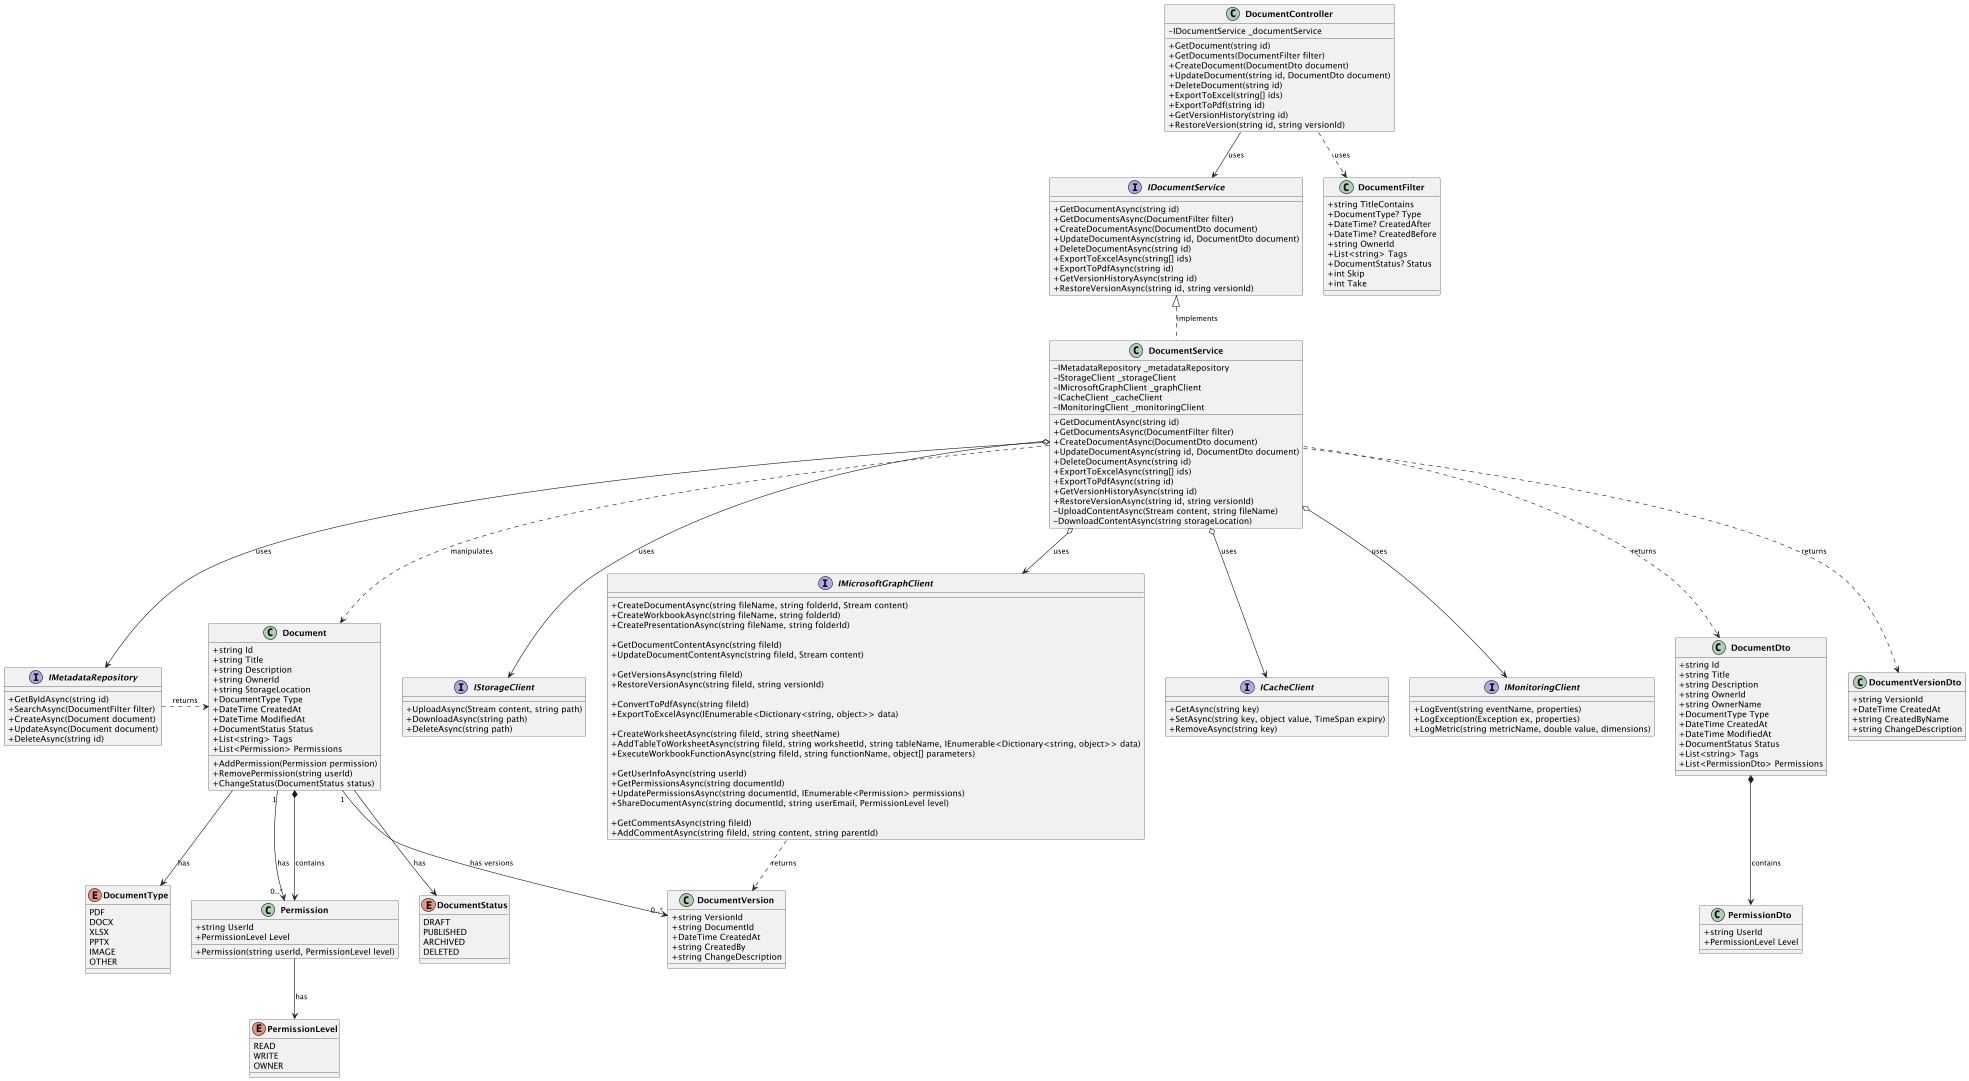

The diagram above was rendered by PlantUML. Its source (embedded in the PNG):
@startuml "Document Service Class Diagram"

skinparam classAttributeIconSize 0
skinparam classFontStyle bold
skinparam classArrowFontSize 12

' Controllers
class DocumentController {
  -IDocumentService _documentService
  +GetDocument(string id)
  +GetDocuments(DocumentFilter filter)
  +CreateDocument(DocumentDto document)
  +UpdateDocument(string id, DocumentDto document)
  +DeleteDocument(string id)
  +ExportToExcel(string[] ids)
  +ExportToPdf(string id)
  +GetVersionHistory(string id)
  +RestoreVersion(string id, string versionId)
}

' Services
interface IDocumentService {
  +GetDocumentAsync(string id)
  +GetDocumentsAsync(DocumentFilter filter)
  +CreateDocumentAsync(DocumentDto document)
  +UpdateDocumentAsync(string id, DocumentDto document)
  +DeleteDocumentAsync(string id)
  +ExportToExcelAsync(string[] ids)
  +ExportToPdfAsync(string id)
  +GetVersionHistoryAsync(string id)
  +RestoreVersionAsync(string id, string versionId)
}

class DocumentService {
  -IMetadataRepository _metadataRepository
  -IStorageClient _storageClient
  -IMicrosoftGraphClient _graphClient
  -ICacheClient _cacheClient
  -IMonitoringClient _monitoringClient
  +GetDocumentAsync(string id)
  +GetDocumentsAsync(DocumentFilter filter)
  +CreateDocumentAsync(DocumentDto document)
  +UpdateDocumentAsync(string id, DocumentDto document)
  +DeleteDocumentAsync(string id)
  +ExportToExcelAsync(string[] ids)
  +ExportToPdfAsync(string id)
  +GetVersionHistoryAsync(string id)
  +RestoreVersionAsync(string id, string versionId)
  -UploadContentAsync(Stream content, string fileName)
  -DownloadContentAsync(string storageLocation)
}

' Repository and Clients interfaces
interface IMetadataRepository {
  +GetByIdAsync(string id)
  +SearchAsync(DocumentFilter filter)
  +CreateAsync(Document document)
  +UpdateAsync(Document document)
  +DeleteAsync(string id)
}

interface IStorageClient {
  +UploadAsync(Stream content, string path)
  +DownloadAsync(string path)
  +DeleteAsync(string path)
}

interface IMicrosoftGraphClient {
  ' Document operations
  +CreateDocumentAsync(string fileName, string folderId, Stream content)
  +CreateWorkbookAsync(string fileName, string folderId)
  +CreatePresentationAsync(string fileName, string folderId)

  ' Content operations
  +GetDocumentContentAsync(string fileId)
  +UpdateDocumentContentAsync(string fileId, Stream content)

  ' Versioning operations
  +GetVersionsAsync(string fileId)
  +RestoreVersionAsync(string fileId, string versionId)

  ' Conversion operations
  +ConvertToPdfAsync(string fileId)
  +ExportToExcelAsync(IEnumerable<Dictionary<string, object>> data)

  ' Excel operations
  +CreateWorksheetAsync(string fileId, string sheetName)
  +AddTableToWorksheetAsync(string fileId, string worksheetId, string tableName, IEnumerable<Dictionary<string, object>> data)
  +ExecuteWorkbookFunctionAsync(string fileId, string functionName, object[] parameters)

  ' Sharing and permissions
  +GetUserInfoAsync(string userId)
  +GetPermissionsAsync(string documentId)
  +UpdatePermissionsAsync(string documentId, IEnumerable<Permission> permissions)
  +ShareDocumentAsync(string documentId, string userEmail, PermissionLevel level)

  ' Collaboration
  +GetCommentsAsync(string fileId)
  +AddCommentAsync(string fileId, string content, string parentId)
}

interface ICacheClient {
  +GetAsync(string key)
  +SetAsync(string key, object value, TimeSpan expiry)
  +RemoveAsync(string key)
}

interface IMonitoringClient {
  +LogEvent(string eventName, properties)
  +LogException(Exception ex, properties)
  +LogMetric(string metricName, double value, dimensions)
}

' Domain Classes
class Document {
  +string Id
  +string Title
  +string Description
  +string OwnerId
  +string StorageLocation
  +DocumentType Type
  +DateTime CreatedAt
  +DateTime ModifiedAt
  +DocumentStatus Status
  +List<string> Tags
  +List<Permission> Permissions
  +AddPermission(Permission permission)
  +RemovePermission(string userId)
  +ChangeStatus(DocumentStatus status)
}

class Permission {
  +string UserId
  +PermissionLevel Level
  +Permission(string userId, PermissionLevel level)
}

class DocumentVersion {
  +string VersionId
  +string DocumentId
  +DateTime CreatedAt
  +string CreatedBy
  +string ChangeDescription
}

' DTOs
class DocumentDto {
  +string Id
  +string Title
  +string Description
  +string OwnerId
  +string OwnerName
  +DocumentType Type
  +DateTime CreatedAt
  +DateTime ModifiedAt
  +DocumentStatus Status
  +List<string> Tags
  +List<PermissionDto> Permissions
}

class DocumentFilter {
  +string TitleContains
  +DocumentType? Type
  +DateTime? CreatedAfter
  +DateTime? CreatedBefore
  +string OwnerId
  +List<string> Tags
  +DocumentStatus? Status
  +int Skip
  +int Take
}

class PermissionDto {
  +string UserId
  +PermissionLevel Level
}

class DocumentVersionDto {
  +string VersionId
  +DateTime CreatedAt
  +string CreatedByName
  +string ChangeDescription
}

' Enums
enum DocumentType {
  PDF
  DOCX
  XLSX
  PPTX
  IMAGE
  OTHER
}

enum DocumentStatus {
  DRAFT
  PUBLISHED
  ARCHIVED
  DELETED
}

enum PermissionLevel {
  READ
  WRITE
  OWNER
}

' Relationships

' Association (simple reference)
DocumentController --> IDocumentService : uses
DocumentController ..> DocumentFilter : uses

' Realization (implementation)
IDocumentService <|.. DocumentService : implements

' Aggregation (weak ownership)
DocumentService o--> IMetadataRepository : uses
DocumentService o--> IStorageClient : uses
DocumentService o--> IMicrosoftGraphClient : uses
DocumentService o--> ICacheClient : uses
DocumentService o--> IMonitoringClient : uses

' Dependency (parameter/return)
DocumentService .> Document : manipulates
DocumentService ..> DocumentDto : returns
DocumentService ..> DocumentVersionDto : returns
IMetadataRepository .> Document : returns
IMicrosoftGraphClient ..> DocumentVersion : returns

' Composition (strong ownership)
Document *--> Permission : contains
DocumentDto *--> PermissionDto : contains

' Association with enum
Document --> DocumentType : has
Document --> DocumentStatus : has
Permission --> PermissionLevel : has

' Association with multiplicity
Document "1" --> "0..*" Permission : has
Document "1" -> "0..*" DocumentVersion : has versions

@enduml